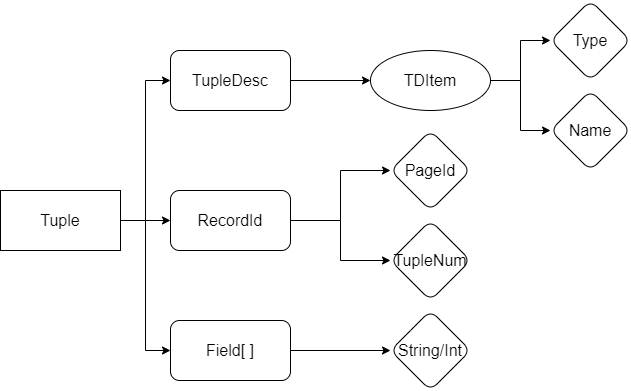

The diagram above was exported from draw.io. Its source (the exported page's mxGraphModel, read from the mxfile embedded in the PNG):
<mxGraphModel dx="1038" dy="547" grid="1" gridSize="10" guides="1" tooltips="1" connect="1" arrows="1" fold="1" page="1" pageScale="1" pageWidth="827" pageHeight="1169" math="0" shadow="0">
  <root>
    <mxCell id="0" />
    <mxCell id="1" parent="0" />
    <mxCell id="p3Vm1qUxh35QQrVf5ftO-7" style="edgeStyle=orthogonalEdgeStyle;rounded=0;orthogonalLoop=1;jettySize=auto;html=1;entryX=0;entryY=0.5;entryDx=0;entryDy=0;fontSize=16;" parent="1" source="p3Vm1qUxh35QQrVf5ftO-1" target="p3Vm1qUxh35QQrVf5ftO-4" edge="1">
      <mxGeometry relative="1" as="geometry" />
    </mxCell>
    <mxCell id="p3Vm1qUxh35QQrVf5ftO-8" style="edgeStyle=orthogonalEdgeStyle;rounded=0;orthogonalLoop=1;jettySize=auto;html=1;entryX=0;entryY=0.5;entryDx=0;entryDy=0;fontSize=16;" parent="1" source="p3Vm1qUxh35QQrVf5ftO-1" target="p3Vm1qUxh35QQrVf5ftO-3" edge="1">
      <mxGeometry relative="1" as="geometry" />
    </mxCell>
    <mxCell id="p3Vm1qUxh35QQrVf5ftO-9" style="edgeStyle=orthogonalEdgeStyle;rounded=0;orthogonalLoop=1;jettySize=auto;html=1;entryX=0;entryY=0.5;entryDx=0;entryDy=0;fontSize=16;" parent="1" source="p3Vm1qUxh35QQrVf5ftO-1" target="p3Vm1qUxh35QQrVf5ftO-2" edge="1">
      <mxGeometry relative="1" as="geometry" />
    </mxCell>
    <mxCell id="p3Vm1qUxh35QQrVf5ftO-1" value="&lt;font style=&quot;font-size: 16px&quot;&gt;Tuple&lt;/font&gt;" style="rounded=0;whiteSpace=wrap;html=1;" parent="1" vertex="1">
      <mxGeometry x="130" y="240" width="120" height="60" as="geometry" />
    </mxCell>
    <mxCell id="p3Vm1qUxh35QQrVf5ftO-16" value="" style="edgeStyle=orthogonalEdgeStyle;rounded=0;orthogonalLoop=1;jettySize=auto;html=1;fontSize=16;" parent="1" source="p3Vm1qUxh35QQrVf5ftO-2" target="p3Vm1qUxh35QQrVf5ftO-15" edge="1">
      <mxGeometry relative="1" as="geometry" />
    </mxCell>
    <mxCell id="p3Vm1qUxh35QQrVf5ftO-2" value="TupleDesc" style="rounded=1;whiteSpace=wrap;html=1;fontSize=16;" parent="1" vertex="1">
      <mxGeometry x="300" y="100" width="120" height="60" as="geometry" />
    </mxCell>
    <mxCell id="p3Vm1qUxh35QQrVf5ftO-11" value="" style="edgeStyle=orthogonalEdgeStyle;rounded=0;orthogonalLoop=1;jettySize=auto;html=1;fontSize=16;" parent="1" source="p3Vm1qUxh35QQrVf5ftO-3" target="p3Vm1qUxh35QQrVf5ftO-10" edge="1">
      <mxGeometry relative="1" as="geometry" />
    </mxCell>
    <mxCell id="p3Vm1qUxh35QQrVf5ftO-13" style="edgeStyle=orthogonalEdgeStyle;rounded=0;orthogonalLoop=1;jettySize=auto;html=1;entryX=0;entryY=0.5;entryDx=0;entryDy=0;fontSize=16;" parent="1" source="p3Vm1qUxh35QQrVf5ftO-3" target="p3Vm1qUxh35QQrVf5ftO-12" edge="1">
      <mxGeometry relative="1" as="geometry" />
    </mxCell>
    <mxCell id="p3Vm1qUxh35QQrVf5ftO-3" value="RecordId" style="rounded=1;whiteSpace=wrap;html=1;fontSize=16;" parent="1" vertex="1">
      <mxGeometry x="300" y="240" width="120" height="60" as="geometry" />
    </mxCell>
    <mxCell id="p3Vm1qUxh35QQrVf5ftO-6" value="" style="edgeStyle=orthogonalEdgeStyle;rounded=0;orthogonalLoop=1;jettySize=auto;html=1;fontSize=16;" parent="1" source="p3Vm1qUxh35QQrVf5ftO-4" target="p3Vm1qUxh35QQrVf5ftO-5" edge="1">
      <mxGeometry relative="1" as="geometry" />
    </mxCell>
    <mxCell id="p3Vm1qUxh35QQrVf5ftO-4" value="Field[ ]" style="rounded=1;whiteSpace=wrap;html=1;fontSize=16;" parent="1" vertex="1">
      <mxGeometry x="300" y="370" width="120" height="60" as="geometry" />
    </mxCell>
    <mxCell id="p3Vm1qUxh35QQrVf5ftO-5" value="String/Int" style="rhombus;whiteSpace=wrap;html=1;fontSize=16;rounded=1;" parent="1" vertex="1">
      <mxGeometry x="520" y="360" width="80" height="80" as="geometry" />
    </mxCell>
    <mxCell id="p3Vm1qUxh35QQrVf5ftO-10" value="PageId" style="rhombus;whiteSpace=wrap;html=1;fontSize=16;rounded=1;" parent="1" vertex="1">
      <mxGeometry x="520" y="180" width="80" height="80" as="geometry" />
    </mxCell>
    <mxCell id="p3Vm1qUxh35QQrVf5ftO-12" value="TupleNum" style="rhombus;whiteSpace=wrap;html=1;fontSize=16;rounded=1;" parent="1" vertex="1">
      <mxGeometry x="520" y="270" width="80" height="80" as="geometry" />
    </mxCell>
    <mxCell id="p3Vm1qUxh35QQrVf5ftO-18" value="" style="edgeStyle=orthogonalEdgeStyle;rounded=0;orthogonalLoop=1;jettySize=auto;html=1;fontSize=16;" parent="1" source="p3Vm1qUxh35QQrVf5ftO-15" target="p3Vm1qUxh35QQrVf5ftO-17" edge="1">
      <mxGeometry relative="1" as="geometry" />
    </mxCell>
    <mxCell id="p3Vm1qUxh35QQrVf5ftO-20" style="edgeStyle=orthogonalEdgeStyle;rounded=0;orthogonalLoop=1;jettySize=auto;html=1;entryX=0;entryY=0.5;entryDx=0;entryDy=0;fontSize=16;" parent="1" source="p3Vm1qUxh35QQrVf5ftO-15" target="p3Vm1qUxh35QQrVf5ftO-19" edge="1">
      <mxGeometry relative="1" as="geometry" />
    </mxCell>
    <mxCell id="p3Vm1qUxh35QQrVf5ftO-15" value="TDItem" style="ellipse;whiteSpace=wrap;html=1;fontSize=16;rounded=1;" parent="1" vertex="1">
      <mxGeometry x="500" y="100" width="120" height="60" as="geometry" />
    </mxCell>
    <mxCell id="p3Vm1qUxh35QQrVf5ftO-17" value="Type" style="rhombus;whiteSpace=wrap;html=1;fontSize=16;rounded=1;" parent="1" vertex="1">
      <mxGeometry x="680" y="50" width="80" height="80" as="geometry" />
    </mxCell>
    <mxCell id="p3Vm1qUxh35QQrVf5ftO-19" value="Name" style="rhombus;whiteSpace=wrap;html=1;fontSize=16;rounded=1;" parent="1" vertex="1">
      <mxGeometry x="680" y="140" width="80" height="80" as="geometry" />
    </mxCell>
  </root>
</mxGraphModel>